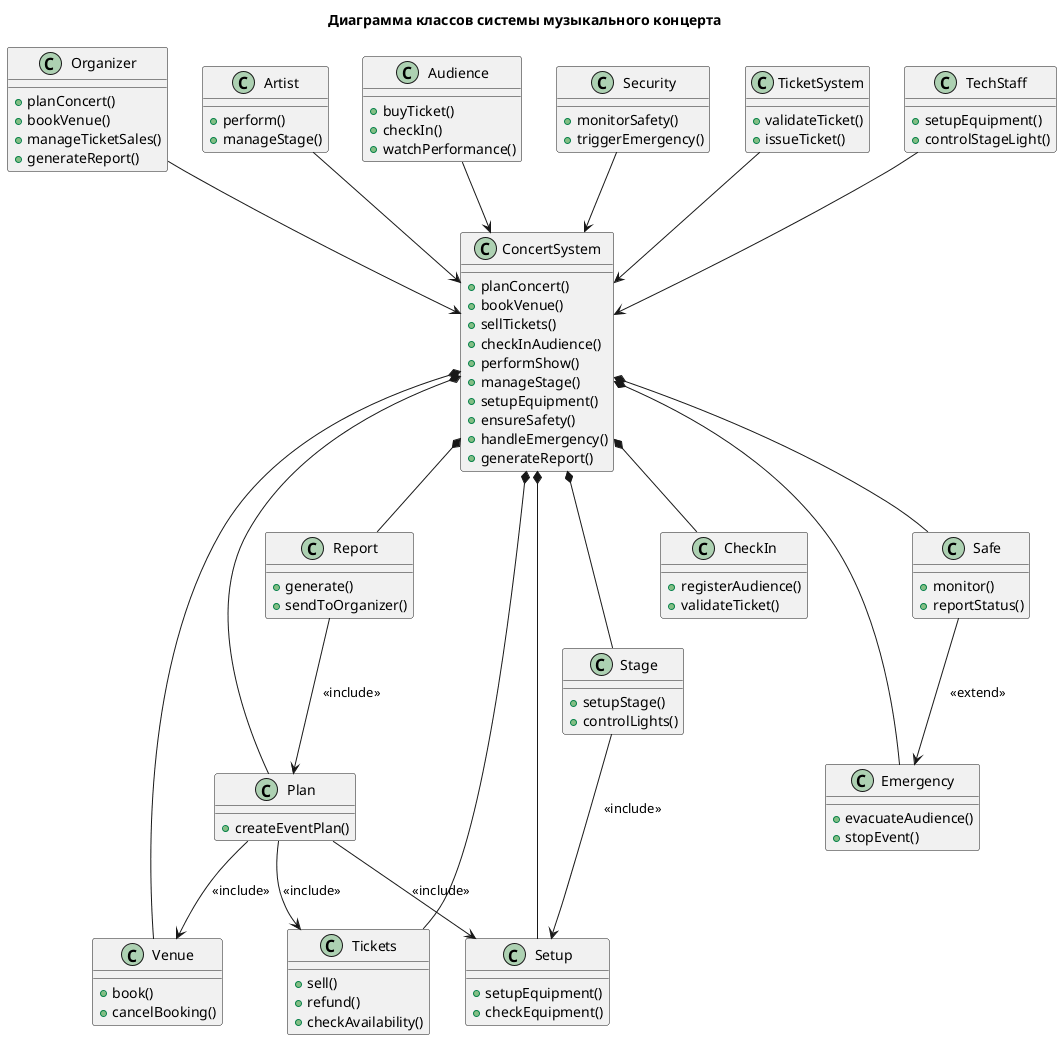

The diagram above was rendered by PlantUML. Its source (embedded in the PNG):
@startuml
title Диаграмма классов системы музыкального концерта

' Классы акторов
class Organizer {
    +planConcert()
    +bookVenue()
    +manageTicketSales()
    +generateReport()
}

class Artist {
    +perform()
    +manageStage()
}

class Audience {
    +buyTicket()
    +checkIn()
    +watchPerformance()
}

class Security {
    +monitorSafety()
    +triggerEmergency()
}

class TicketSystem {
    +validateTicket()
    +issueTicket()
}

class TechStaff {
    +setupEquipment()
    +controlStageLight()
}

' Основные модули системы
class ConcertSystem {
    +planConcert()
    +bookVenue()
    +sellTickets()
    +checkInAudience()
    +performShow()
    +manageStage()
    +setupEquipment()
    +ensureSafety()
    +handleEmergency()
    +generateReport()
}

class Plan {
    +createEventPlan()
}

class Venue {
    +book()
    +cancelBooking()
}

class Tickets {
    +sell()
    +refund()
    +checkAvailability()
}

class CheckIn {
    +registerAudience()
    +validateTicket()
}

class Stage {
    +setupStage()
    +controlLights()
}

class Setup {
    +setupEquipment()
    +checkEquipment()
}

class Safe {
    +monitor()
    +reportStatus()
}

class Emergency {
    +evacuateAudience()
    +stopEvent()
}

class Report {
    +generate()
    +sendToOrganizer()
}

' Связи между актерами и системой
Organizer --> ConcertSystem
Artist --> ConcertSystem
Audience --> ConcertSystem
Security --> ConcertSystem
TicketSystem --> ConcertSystem
TechStaff --> ConcertSystem

' Взаимодействия модулей (агрегация/композиция)
ConcertSystem *-- Plan
ConcertSystem *-- Venue
ConcertSystem *-- Tickets
ConcertSystem *-- CheckIn
ConcertSystem *-- Stage
ConcertSystem *-- Setup
ConcertSystem *-- Safe
ConcertSystem *-- Emergency
ConcertSystem *-- Report

' Взаимосвязи между модулями (include/extend)
Plan --> Venue : <<include>>
Plan --> Tickets : <<include>>
Plan --> Setup : <<include>>
Stage --> Setup : <<include>>
Safe --> Emergency : <<extend>>
Report --> Plan : <<include>>

@enduml